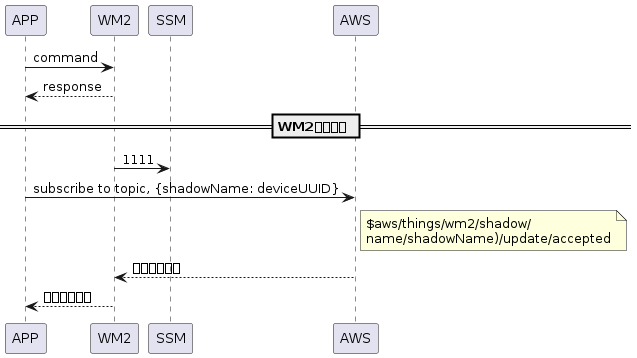

The diagram above was rendered by PlantUML. Its source (embedded in the PNG):
@startuml
APP -> WM2: command
WM2 --> APP:response
== WM2註冊完成 ==
WM2 -> SSM: 1111
APP -> AWS: subscribe to topic, {shadowName: deviceUUID}
note right of AWS: $aws/things/wm2/shadow/\nname/\(shadowName)/update/accepted

AWS --> WM2: 影子狀態更新
WM2 --> APP: 更新設備狀態


@enduml